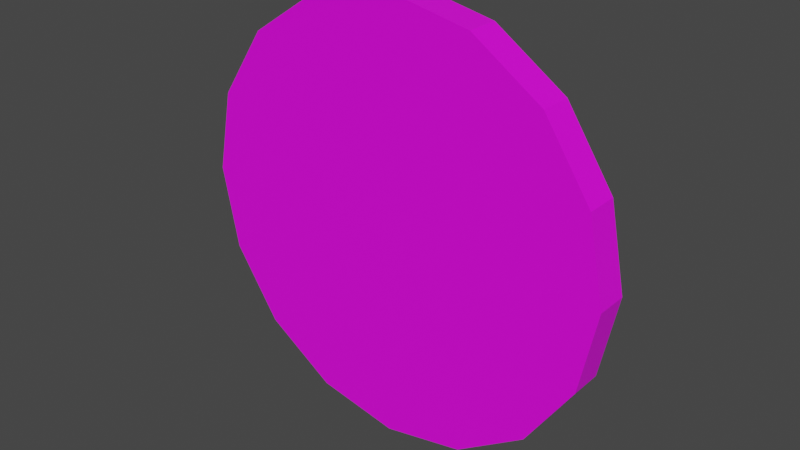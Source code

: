 # Source: Quarter.blend  (saved by Blender 3.5.10; exported with 4.5.12 LTS)
import bpy
from mathutils import Matrix  # noqa: F401  (used for matrix-valued properties, if any)

bpy.ops.wm.read_factory_settings(use_empty=True)
scene = bpy.context.scene
scene.name = 'Scene'

# ---- collections
col_object = bpy.data.collections.new('Object'); scene.collection.children.link(col_object)
col_scene = bpy.data.collections.new('Scene'); scene.collection.children.link(col_scene)

# ---- images (referenced by path relative to the original .blend; pixels are not part of the script)
import os
ASSET_DIR = os.environ.get("B2B_ASSET_DIR", "")  # directory of the original .blend (textures are referenced by path, not embedded)
HERE = os.path.dirname(os.path.abspath(__file__))  # packed textures are extracted next to this script under _unpacked/

def load_image(name, relpath, width, height, colorspace="sRGB"):
    """Load a texture the original file referenced (path relative to the .blend, or extracted next to this script)."""
    p = next((c for c in (os.path.join(HERE, relpath), os.path.join(ASSET_DIR, relpath)) if relpath and os.path.exists(c)), "")
    if p:
        img = bpy.data.images.load(p, check_existing=True)
        img.name = name
    else:  # same state as the original file: an image datablock whose file is absent (Cycles renders it pink)
        img = bpy.data.images.new(name, width, height)
        img.source = "FILE"
        img.filepath = "//" + (relpath or name)
    img.colorspace_settings.name = colorspace
    return img
img_quater = load_image('Quater', 'Textures/Quater.png', 1024, 1024, 'sRGB')

# ---- materials (node trees are filled in below, after node groups)
mat_material = bpy.data.materials.new('Material')
mat_material.use_transparent_shadow = False

# ---- material node trees
mat_material.use_nodes = True; mat_material.node_tree.nodes.clear()
_N = mat_material.node_tree.nodes; _L = mat_material.node_tree.links
n0 = _N.new('ShaderNodeBsdfPrincipled'); n0.name = 'Principled BSDF'; n0.location = (10, 300)
n0.distribution = 'GGX'
n0.subsurface_method = 'BURLEY'
n0.inputs[3].default_value = 1.45
n0.inputs[27].default_value = (0.0, 0.0, 0.0, 1.0)
n0.inputs[28].default_value = 1.0
n1 = _N.new('ShaderNodeOutputMaterial'); n1.name = 'Material Output'; n1.location = (300, 300)
n2 = _N.new('ShaderNodeTexImage'); n2.name = 'Image Texture'; n2.location = (-306, 302)
n2.image = img_quater
n2.interpolation = 'Closest'
_L.new(n0.outputs[0], n1.inputs[0])
_L.new(n2.outputs[0], n0.inputs[0])
n1.is_active_output = True

# ---- world
world_world = bpy.data.worlds.new('World'); scene.world = world_world
world_world.use_nodes = True; world_world.node_tree.nodes.clear()
_N = world_world.node_tree.nodes; _L = world_world.node_tree.links
n0 = _N.new('ShaderNodeOutputWorld'); n0.name = 'World Output'; n0.location = (300, 300)
n1 = _N.new('ShaderNodeBackground'); n1.name = 'Background'; n1.location = (10, 300)
n1.inputs[0].default_value = (0.05088, 0.05088, 0.05088, 1.0)
_L.new(n1.outputs[0], n0.inputs[0])
n0.is_active_output = True
world_world.color = (0.05088, 0.05088, 0.05088)
world_world.use_sun_shadow = False
world_world.sun_shadow_jitter_overblur = 0.0

# ---- meshes
me_cylinder = bpy.data.meshes.new('Cylinder')
me_cylinder.from_pydata([(1.421e-14, 0.075, 1.0), (1.421e-14, -0.075, 1.0), (0.3827, 0.075, 0.9239), (0.3827, -0.075, 0.9239), (0.7071, 0.075, 0.7071), (0.7071, -0.075, 0.7071), (0.9239, 0.075, 0.3827), (0.9239, -0.075, 0.3827), (1.0, 0.075, -1.49e-08), (1.0, -0.075, -2.235e-08), (0.9239, 0.075, -0.3827), (0.9239, -0.075, -0.3827), (0.7071, 0.075, -0.7071), (0.7071, -0.075, -0.7071), (0.3827, 0.075, -0.9239), (0.3827, -0.075, -0.9239), (1.51e-07, 0.075, -1.0), (1.51e-07, -0.075, -1.0), (-0.3827, 0.075, -0.9239), (-0.3827, -0.075, -0.9239), (-0.7071, 0.075, -0.7071), (-0.7071, -0.075, -0.7071), (-0.9239, 0.075, -0.3827), (-0.9239, -0.075, -0.3827), (-1.0, 0.075, 3.725e-08), (-1.0, -0.075, 2.98e-08), (-0.9239, 0.075, 0.3827), (-0.9239, -0.075, 0.3827), (-0.7071, 0.075, 0.7071), (-0.7071, -0.075, 0.7071), (-0.3827, 0.075, 0.9239), (-0.3827, -0.075, 0.9239)], [], [(0, 1, 3, 2), (2, 3, 5, 4), (4, 5, 7, 6), (6, 7, 9, 8), (8, 9, 11, 10), (10, 11, 13, 12), (12, 13, 15, 14), (14, 15, 17, 16), (16, 17, 19, 18), (18, 19, 21, 20), (20, 21, 23, 22), (22, 23, 25, 24), (24, 25, 27, 26), (26, 27, 29, 28), (3, 1, 31, 29, 27, 25, 23, 21, 19, 17, 15, 13, 11, 9, 7, 5), (28, 29, 31, 30), (30, 31, 1, 0), (0, 2, 4, 6, 8, 10, 12, 14, 16, 18, 20, 22, 24, 26, 28, 30)])
_uv = me_cylinder.uv_layers.new(name='UVMap')
_uv.uv.foreach_set('vector', [0.875, 1.0, 0.875, 0.976, 0.9375, 0.976, 0.9375, 1.0, 0.9375, 1.0, 0.9375, 0.976, 1.0, 0.976, 1.0, 1.0, 1.556e-05, 1.0, 1.55e-05, 0.976, 0.06251, 0.976, 0.06251, 1.0, 0.06251, 1.0, 0.06251, 0.976, 0.125, 0.976, 0.125, 1.0, 0.125, 1.0, 0.125, 0.976, 0.1875, 0.976, 0.1875, 1.0, 0.1875, 1.0, 0.1875, 0.976, 0.25, 0.976, 0.25, 1.0, 0.25, 1.0, 0.25, 0.976, 0.3125, 0.976, 0.3125, 1.0, 0.3125, 1.0, 0.3125, 0.976, 0.375, 0.976, 0.375, 1.0, 0.375, 1.0, 0.375, 0.976, 0.4375, 0.976, 0.4375, 1.0, 0.4375, 1.0, 0.4375, 0.976, 0.5, 0.976, 0.5, 1.0, 0.5, 1.0, 0.5, 0.976, 0.5625, 0.976, 0.5625, 1.0, 0.5625, 1.0, 0.5625, 0.976, 0.625, 0.976, 0.625, 1.0, 0.625, 1.0, 0.625, 0.976, 0.6875, 0.976, 0.6875, 1.0, 0.6875, 1.0, 0.6875, 0.976, 0.75, 0.976, 0.75, 1.0, 0.3811, 0.9144, 0.2806, 0.9344, 0.18, 0.9144, 0.09483, 0.8575, 0.03789, 0.7723, 0.0179, 0.6717, 0.03789, 0.5712, 0.09483, 0.486, 0.18, 0.4291, 0.2806, 0.4091, 0.3811, 0.4291, 0.4663, 0.486, 0.5232, 0.5712, 0.5432, 0.6717, 0.5232, 0.7723, 0.4663, 0.8575, 0.75, 1.0, 0.75, 0.976, 0.8125, 0.976, 0.8125, 1.0, 0.8125, 1.0, 0.8125, 0.976, 0.875, 0.976, 0.875, 1.0, 0.7196, 0.5428, 0.619, 0.5228, 0.5337, 0.4658, 0.4767, 0.3805, 0.4567, 0.2799, 0.4767, 0.1793, 0.5337, 0.09401, 0.619, 0.03703, 0.7196, 0.01702, 0.8202, 0.03703, 0.9055, 0.09401, 0.9624, 0.1793, 0.9824, 0.2799, 0.9624, 0.3805, 0.9055, 0.4658, 0.8202, 0.5228])
me_cylinder.materials.append(mat_material)
me_cylinder.use_remesh_fix_poles = True
me_cylinder.use_remesh_preserve_attributes = False
me_cylinder.use_mirror_vertex_groups = False
me_cylinder.update()

# ---- objects
ob_cylinder = bpy.data.objects.new('Cylinder', me_cylinder)

# ---- transforms, parenting, visibility, modifiers, constraints
ob_cylinder.location = (0.0, 0.0, 1.25)
ob_cylinder.lineart.crease_threshold = 0.0

# ---- collection membership
col_scene.objects.link(ob_cylinder)

# ---- scene / render settings (as saved in the file)
scene.frame_start = 1; scene.frame_end = 250; scene.frame_set(0)
scene.render.engine = 'BLENDER_EEVEE_NEXT'
scene.cycles.use_denoising = False
scene.cycles.samples = 128
scene.cycles.sampling_pattern = 'TABULATED_SOBOL'
scene.cycles.use_adaptive_sampling = False
scene.cycles.use_light_tree = False
scene.view_settings.view_transform = 'Filmic'
bpy.context.view_layer.update()

# ---- added for rendering (the .blend has no active camera and no usable light): camera, sun
cam_auto = bpy.data.cameras.new('AutoCamera')
cam_auto.lens = 50.0
cam_auto.sensor_width = 36.0
cam_auto.clip_end = 1000.0
ob_auto_camera = bpy.data.objects.new('AutoCamera', cam_auto)
scene.collection.objects.link(ob_auto_camera)
ob_auto_camera.location = (2.62061, -3.14473, 3.34649)
ob_auto_camera.rotation_euler = (1.09748, -7.21219e-08, 0.694738)
scene.camera = ob_auto_camera
light_auto_sun = bpy.data.lights.new('AutoSun', 'SUN')
light_auto_sun.energy = 3.0
light_auto_sun.angle = 0.0523599
ob_auto_sun = bpy.data.objects.new('AutoSun', light_auto_sun)
scene.collection.objects.link(ob_auto_sun)
ob_auto_sun.rotation_euler = (0.872665, 0.174533, 0.523599)
bpy.context.view_layer.update()
